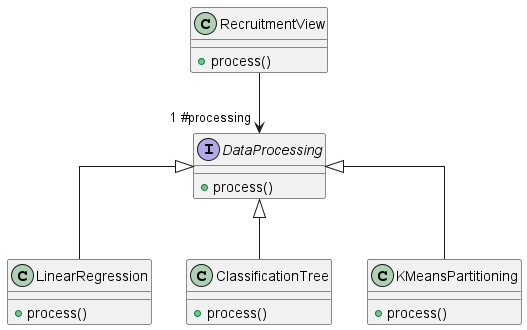

The diagram above was rendered by PlantUML. Its source (embedded in the PNG):
@startUML
skinparam linetype ortho

class RecruitmentView {
	+process()
}
interface DataProcessing {
	+process()
}
RecruitmentView --> "1 #processing" DataProcessing


class LinearRegression {
	+process()
}

class ClassificationTree {
	+process()
}

class KMeansPartitioning {
	+process()
}

DataProcessing <|-- LinearRegression
DataProcessing <|-- ClassificationTree
DataProcessing <|-- KMeansPartitioning


@endUML